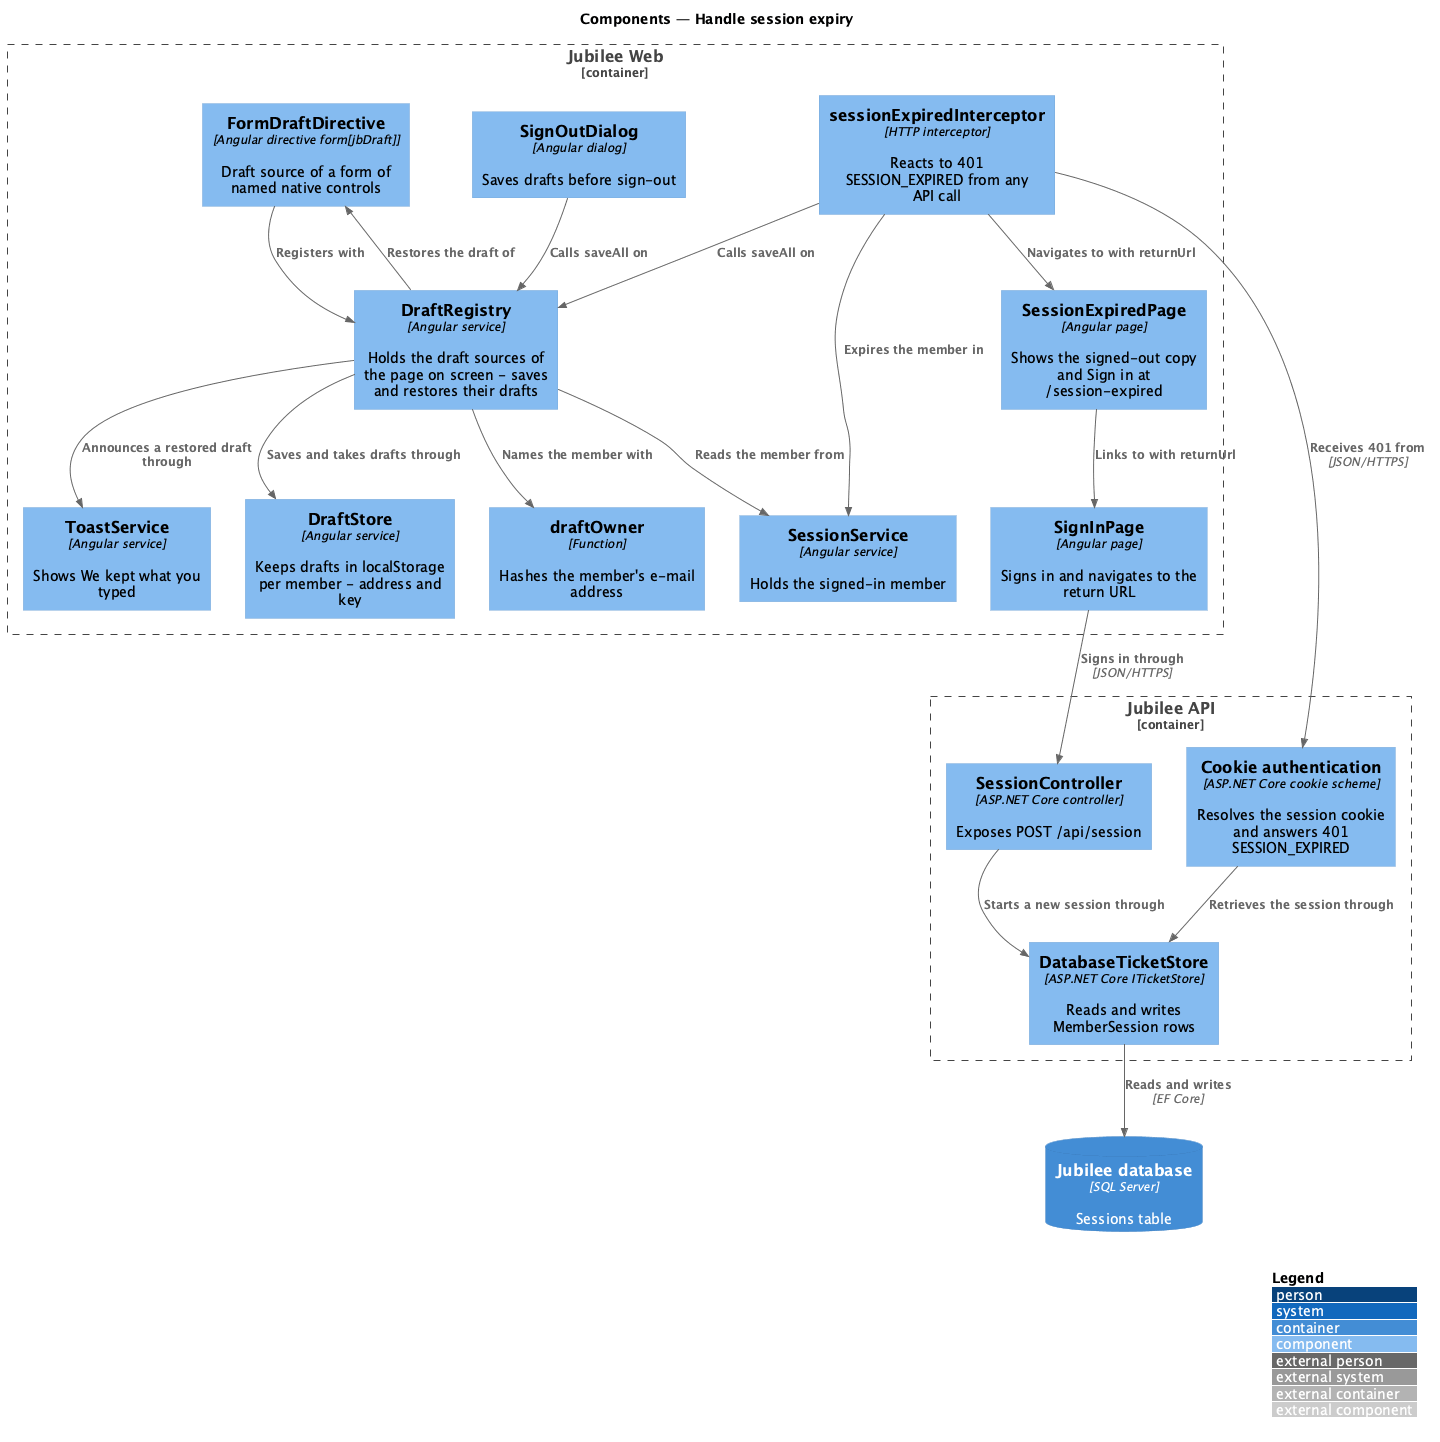

The diagram above was rendered by PlantUML. Its source (embedded in the PNG):
@startuml
!include <C4/C4_Component>
LAYOUT_WITH_LEGEND()
title Components — Handle session expiry
Container_Boundary(web, "Jubilee Web") {
  Component(form, "FormDraftDirective", "Angular directive form[jbDraft]", "Draft source of a form of named native controls")
  Component(interceptor, "sessionExpiredInterceptor", "HTTP interceptor", "Reacts to 401 SESSION_EXPIRED from any API call")
  Component(registry, "DraftRegistry", "Angular service", "Holds the draft sources of the page on screen - saves and restores their drafts")
  Component(store, "DraftStore", "Angular service", "Keeps drafts in localStorage per member - address and key")
  Component(owner, "draftOwner", "Function", "Hashes the member's e-mail address")
  Component(toasts, "ToastService", "Angular service", "Shows We kept what you typed")
  Component(session, "SessionService", "Angular service", "Holds the signed-in member")
  Component(page, "SessionExpiredPage", "Angular page", "Shows the signed-out copy and Sign in at /session-expired")
  Component(signin, "SignInPage", "Angular page", "Signs in and navigates to the return URL")
  Component(signout, "SignOutDialog", "Angular dialog", "Saves drafts before sign-out")
}
Container_Boundary(api, "Jubilee API") {
  Component(mw, "Cookie authentication", "ASP.NET Core cookie scheme", "Resolves the session cookie and answers 401 SESSION_EXPIRED")
  Component(ctrl, "SessionController", "ASP.NET Core controller", "Exposes POST /api/session")
  Component(sessions, "DatabaseTicketStore", "ASP.NET Core ITicketStore", "Reads and writes MemberSession rows")
}
ContainerDb(db, "Jubilee database", "SQL Server", "Sessions table")

Rel(form, registry, "Registers with")
Rel(interceptor, mw, "Receives 401 from", "JSON/HTTPS")
Rel(interceptor, registry, "Calls saveAll on")
Rel(interceptor, session, "Expires the member in")
Rel(interceptor, page, "Navigates to with returnUrl")
Rel(signout, registry, "Calls saveAll on")
Rel(registry, store, "Saves and takes drafts through")
Rel(registry, owner, "Names the member with")
Rel(registry, session, "Reads the member from")
Rel(registry, form, "Restores the draft of")
Rel(registry, toasts, "Announces a restored draft through")
Rel(page, signin, "Links to with returnUrl")
Rel(signin, ctrl, "Signs in through", "JSON/HTTPS")
Rel(mw, sessions, "Retrieves the session through")
Rel(ctrl, sessions, "Starts a new session through")
Rel(sessions, db, "Reads and writes", "EF Core")
@enduml